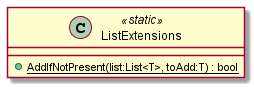

The diagram above was rendered by PlantUML. Its source (embedded in the PNG):
@startuml
class ListExtensions <<static>> {
    + {static} AddIfNotPresent(list:List<T>, toAdd:T) : bool
}
@enduml